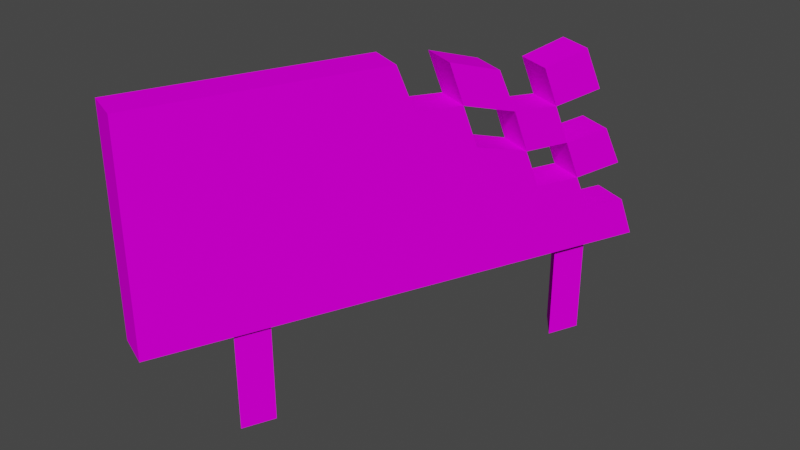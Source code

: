 # Source: dec_caltech_smol.blend  (saved by Blender 3.3.6; exported with 4.5.12 LTS)
import bpy
from mathutils import Matrix  # noqa: F401  (used for matrix-valued properties, if any)

bpy.ops.wm.read_factory_settings(use_empty=True)
scene = bpy.context.scene
scene.name = 'Scene'

# ---- collections
col_collection = bpy.data.collections.new('Collection'); scene.collection.children.link(col_collection)

# ---- images (referenced by path relative to the original .blend; pixels are not part of the script)
import os
ASSET_DIR = os.environ.get("B2B_ASSET_DIR", "")  # directory of the original .blend (textures are referenced by path, not embedded)
HERE = os.path.dirname(os.path.abspath(__file__))  # packed textures are extracted next to this script under _unpacked/

def load_image(name, relpath, width, height, colorspace="sRGB"):
    """Load a texture the original file referenced (path relative to the .blend, or extracted next to this script)."""
    p = next((c for c in (os.path.join(HERE, relpath), os.path.join(ASSET_DIR, relpath)) if relpath and os.path.exists(c)), "")
    if p:
        img = bpy.data.images.load(p, check_existing=True)
        img.name = name
    else:  # same state as the original file: an image datablock whose file is absent (Cycles renders it pink)
        img = bpy.data.images.new(name, width, height)
        img.source = "FILE"
        img.filepath = "//" + (relpath or name)
    img.colorspace_settings.name = colorspace
    return img
img_level3_sponser1_png_012 = load_image('level3_sponser1.png.012', 'level3_sponser1.png', 1024, 1024, 'sRGB')
img_level3_sponser3_png_012 = load_image('level3_sponser3.png.012', 'level3_sponser3.png', 1024, 1024, 'sRGB')

# ---- materials (node trees are filled in below, after node groups)
mat_level3_sponser1 = bpy.data.materials.new('level3_sponser1')
mat_level3_sponser1.alpha_threshold = 0.0
mat_level3_sponser1.use_transparent_shadow = False
mat_level3_sponser1.diffuse_color = (1.0, 1.0, 1.0, 1.0)
mat_level3_sponser1.roughness = 0.5
mat_level3_sponser3 = bpy.data.materials.new('level3_sponser3')
mat_level3_sponser3.alpha_threshold = 0.0
mat_level3_sponser3.use_transparent_shadow = False
mat_level3_sponser3.diffuse_color = (1.0, 1.0, 1.0, 1.0)
mat_level3_sponser3.roughness = 0.5

# ---- material node trees
mat_level3_sponser1.use_nodes = True; mat_level3_sponser1.node_tree.nodes.clear()
_N = mat_level3_sponser1.node_tree.nodes; _L = mat_level3_sponser1.node_tree.links
n0 = _N.new('ShaderNodeBsdfDiffuse'); n0.name = 'Diffuse BSDF'; n0.location = (0, 0)
n1 = _N.new('ShaderNodeTexImage'); n1.name = 'Image Texture'; n1.location = (0, 0)
n1.image = img_level3_sponser1_png_012
n2 = _N.new('ShaderNodeOutputMaterial'); n2.name = 'Material Output'; n2.location = (0, 0)
_L.new(n0.outputs[0], n2.inputs[0])
_L.new(n1.outputs[0], n0.inputs[0])
n2.is_active_output = True
mat_level3_sponser3.use_nodes = True; mat_level3_sponser3.node_tree.nodes.clear()
_N = mat_level3_sponser3.node_tree.nodes; _L = mat_level3_sponser3.node_tree.links
n0 = _N.new('ShaderNodeBsdfDiffuse'); n0.name = 'Diffuse BSDF'; n0.location = (0, 0)
n1 = _N.new('ShaderNodeTexImage'); n1.name = 'Image Texture'; n1.location = (0, 0)
n1.image = img_level3_sponser3_png_012
n2 = _N.new('ShaderNodeOutputMaterial'); n2.name = 'Material Output'; n2.location = (0, 0)
_L.new(n0.outputs[0], n2.inputs[0])
_L.new(n1.outputs[0], n0.inputs[0])
n2.is_active_output = True

# ---- world
world_world = bpy.data.worlds.new('World'); scene.world = world_world
world_world.use_nodes = True; world_world.node_tree.nodes.clear()
_N = world_world.node_tree.nodes; _L = world_world.node_tree.links
n0 = _N.new('ShaderNodeOutputWorld'); n0.name = 'World Output'; n0.location = (300, 300)
n1 = _N.new('ShaderNodeBackground'); n1.name = 'Background'; n1.location = (10, 300)
n1.inputs[0].default_value = (0.05088, 0.05088, 0.05088, 1.0)
_L.new(n1.outputs[0], n0.inputs[0])
n0.is_active_output = True
world_world.color = (0.05088, 0.05088, 0.05088)
world_world.use_sun_shadow = False
world_world.sun_shadow_jitter_overblur = 0.0

# ---- meshes
me_track13_pmd0_mesh_013 = bpy.data.meshes.new('TRACK13.PMD0.mesh.013')
me_track13_pmd0_mesh_013.from_pydata([(-2.149, -4.156, 2.0), (-2.149, -4.156, 6.347), (-1.457, -4.446, 6.347), (-1.457, -4.446, 2.0), (1.991, 3.798, 5.222), (1.626, 2.925, 5.045), (1.512, 2.653, 5.813), (1.854, 3.471, 6.05), (1.74, 3.198, 4.276), (1.398, 2.38, 4.276), (1.284, 2.107, 5.104), (2.083, 4.016, 4.394), (2.219, 4.343, 3.626), (1.854, 3.471, 3.508), (0.8734, 1.126, 5.399), (0.7594, 0.853, 6.227), (1.147, 1.78, 5.931), (0.06746, 1.142, 6.227), (0.4553, 2.07, 5.931), (1.048, 3.488, 4.276), (1.391, 4.306, 4.394), (0.9344, 3.215, 5.045), (0.8203, 2.942, 5.813), (1.299, 4.087, 5.222), (0.1815, 1.415, 5.399), (0.7062, 2.67, 4.276), (0.5922, 2.397, 5.104), (2.402, 4.78, 2.0), (2.288, 4.507, 2.798), (1.596, 4.796, 2.798), (1.71, 5.069, 2.0), (1.968, 3.744, 2.798), (1.277, 4.033, 2.798), (1.163, 3.76, 6.05), (1.163, 3.76, 3.508), (1.528, 4.633, 3.626), (0.9875, 1.398, 4.572), (1.512, 2.653, 3.508), (-0.3204, 0.2153, 6.345), (0.3715, -0.0741, 6.345), (-0.1835, 0.5425, 5.458), (0.5084, 0.2531, 5.458), (0.2956, 1.688, 4.572), (0.8203, 2.942, 3.508), (1.187, 3.837, 9.465e-05), (1.862, 3.912, 9.465e-05), (1.862, 3.912, 2.0), (1.187, 3.837, 2.0), (1.591, 3.289, 9.465e-05), (1.591, 3.289, 2.0), (-1.316, -2.326, 9.465e-05), (-0.6413, -2.252, 9.465e-05), (-0.6413, -2.252, 2.0), (-1.316, -2.326, 2.0), (-0.9117, -2.875, 9.465e-05), (-0.9117, -2.875, 2.0)], [], [(0, 3, 2, 1), (4, 7, 6, 5), (8, 5, 10, 9), (11, 8, 13, 12), (14, 10, 16, 15), (16, 18, 17, 15), (11, 20, 19, 8), (6, 22, 21, 5), (5, 21, 23, 4), (15, 17, 24, 14), (10, 26, 25, 9), (5, 21, 26, 10), (27, 30, 29, 28), (28, 29, 32, 31), (14, 24, 26, 10), (9, 25, 19, 8), (8, 19, 21, 5), (7, 33, 22, 6), (4, 23, 33, 7), (10, 26, 18, 16), (31, 27, 28), (8, 19, 34, 13), (13, 34, 35, 12), (12, 35, 20, 11), (36, 3, 37, 9), (1, 2, 39, 38), (39, 41, 40, 38), (41, 14, 24, 40), (14, 36, 42, 24), (36, 9, 25, 42), (9, 37, 43, 25), (37, 13, 34, 43), (13, 31, 32, 34), (31, 3, 27), (37, 3, 31, 13), (41, 39, 2, 3), (41, 3, 36, 14), (44, 47, 46, 45), (45, 46, 49, 48), (48, 49, 47, 44), (50, 53, 52, 51), (51, 52, 55, 54), (54, 55, 53, 50), (26, 24, 17, 18), (30, 32, 29), (35, 34, 19, 20), (19, 25, 26, 21), (23, 21, 22, 33), (0, 32, 30), (0, 40, 24, 42), (0, 42, 25, 43), (0, 43, 34, 32), (38, 40, 0, 1)])
me_track13_pmd0_mesh_013.polygons.foreach_set('material_index', [0, 0, 0, 0, 0, 0, 0, 0, 0, 0, 0, 0, 0, 0, 0, 0, 0, 0, 0, 0, 0, 0, 0, 0, 0, 0, 0, 0, 0, 0, 0, 0, 0, 0, 0, 0, 0, 1, 1, 1, 1, 1, 1, 0, 0, 0, 0, 0, 0, 0, 0, 0, 0])
_uv = me_track13_pmd0_mesh_013.uv_layers.new(name='UVMap')
_uv.uv.foreach_set('vector', [0.98, 0.2822, 0.98, 0.2822, 0.98, 0.4998, 0.98, 0.4998, 0.5699, 0.4435, 0.5862, 0.4849, 0.627, 0.4731, 0.6134, 0.4346, 0.5998, 0.3962, 0.6134, 0.4346, 0.6542, 0.4427, 0.6381, 0.4039, 0.559, 0.4021, 0.5998, 0.3962, 0.5813, 0.3628, 0.5427, 0.3636, 0.6969, 0.4549, 0.6542, 0.4427, 0.6705, 0.479, 0.7093, 0.4887, 0.6705, 0.479, 0.6705, 0.479, 0.7093, 0.4887, 0.7093, 0.4887, 0.559, 0.4021, 0.559, 0.4021, 0.5998, 0.3962, 0.5998, 0.3962, 0.627, 0.4731, 0.627, 0.4731, 0.6134, 0.4346, 0.6134, 0.4346, 0.6134, 0.4346, 0.6134, 0.4346, 0.5699, 0.4435, 0.5699, 0.4435, 0.7093, 0.4887, 0.7093, 0.4887, 0.6969, 0.4549, 0.6969, 0.4549, 0.6542, 0.4427, 0.6542, 0.4427, 0.6381, 0.4039, 0.6381, 0.4039, 0.6134, 0.4346, 0.6134, 0.4346, 0.6542, 0.4427, 0.6542, 0.4427, 0.5269, 0.2822, 0.5269, 0.2822, 0.5388, 0.3222, 0.5388, 0.3222, 0.5354, 0.3231, 0.5354, 0.3231, 0.5726, 0.3222, 0.5726, 0.3222, 0.6969, 0.4549, 0.6969, 0.4549, 0.6542, 0.4427, 0.6542, 0.4427, 0.6381, 0.4039, 0.6381, 0.4039, 0.5998, 0.3962, 0.5998, 0.3962, 0.5998, 0.3962, 0.5998, 0.3962, 0.6134, 0.4346, 0.6134, 0.4346, 0.5862, 0.4849, 0.5862, 0.4849, 0.627, 0.4731, 0.627, 0.4731, 0.5699, 0.4435, 0.5699, 0.4435, 0.5862, 0.4849, 0.5862, 0.4849, 0.6542, 0.4427, 0.6542, 0.4427, 0.6705, 0.479, 0.6705, 0.479, 0.5726, 0.3222, 0.521, 0.2822, 0.5346, 0.3222, 0.5998, 0.3962, 0.5998, 0.3962, 0.5813, 0.3628, 0.5813, 0.3628, 0.5813, 0.3628, 0.5813, 0.3628, 0.5427, 0.3636, 0.5427, 0.3636, 0.5427, 0.3636, 0.5427, 0.3636, 0.559, 0.4021, 0.559, 0.4021, 0.9152, 0.4323, 0.9442, 0.4194, 0.9089, 0.4269, 0.9103, 0.4308, 0.98, 0.4998, 0.98, 0.4998, 0.7628, 0.4997, 0.7628, 0.4997, 0.7628, 0.4997, 0.7467, 0.4574, 0.7467, 0.4574, 0.7628, 0.4997, 0.7419, 0.4566, 0.7041, 0.4531, 0.7041, 0.4531, 0.7419, 0.4566, 0.7036, 0.4533, 0.6875, 0.411, 0.6875, 0.411, 0.7036, 0.4533, 0.6875, 0.411, 0.6406, 0.3953, 0.6406, 0.3953, 0.6875, 0.411, 0.6406, 0.3962, 0.6253, 0.3595, 0.6253, 0.3595, 0.6406, 0.3962, 0.6185, 0.3586, 0.5862, 0.3577, 0.5862, 0.3577, 0.6185, 0.3586, 0.5862, 0.3577, 0.5726, 0.3222, 0.5726, 0.3222, 0.5862, 0.3577, 0.9035, 0.4234, 0.9442, 0.4194, 0.8983, 0.4194, 0.9089, 0.4269, 0.9442, 0.4194, 0.9035, 0.4234, 0.9048, 0.4269, 0.9209, 0.4367, 0.9225, 0.4411, 0.9442, 0.4412, 0.9442, 0.4194, 0.9209, 0.4367, 0.9442, 0.4194, 0.9152, 0.4323, 0.9165, 0.4364, 0.2471, 0.9506, 0.01243, 0.9506, 0.01243, 0.9798, 0.2471, 0.9798, 0.2471, 0.9506, 0.01243, 0.9506, 0.01243, 0.9798, 0.2471, 0.9798, 0.2471, 0.9506, 0.01243, 0.9506, 0.01243, 0.9798, 0.2471, 0.9798, 0.2471, 0.9506, 0.01243, 0.9506, 0.01243, 0.9798, 0.2471, 0.9798, 0.2471, 0.9506, 0.01243, 0.9506, 0.01243, 0.9798, 0.2471, 0.9798, 0.2471, 0.9506, 0.01243, 0.9506, 0.01243, 0.9798, 0.2471, 0.9798, 0.6542, 0.4427, 0.6969, 0.4549, 0.7093, 0.4887, 0.6705, 0.479, 0.5269, 0.2822, 0.5726, 0.3222, 0.5388, 0.3222, 0.5427, 0.3636, 0.5813, 0.3628, 0.5998, 0.3962, 0.559, 0.4021, 0.5998, 0.3962, 0.6381, 0.4039, 0.6542, 0.4427, 0.6134, 0.4346, 0.5699, 0.4435, 0.6134, 0.4346, 0.627, 0.4731, 0.5862, 0.4849, 0.98, 0.2822, 0.5726, 0.3222, 0.5235, 0.2822, 0.98, 0.2822, 0.7465, 0.4574, 0.7036, 0.4533, 0.6875, 0.411, 0.98, 0.2822, 0.6875, 0.411, 0.6406, 0.3953, 0.627, 0.3583, 0.98, 0.2822, 0.627, 0.3583, 0.5862, 0.3577, 0.5726, 0.3222, 0.7628, 0.4997, 0.7467, 0.4574, 0.98, 0.2822, 0.98, 0.4998])
me_track13_pmd0_mesh_013.materials.append(mat_level3_sponser1)
me_track13_pmd0_mesh_013.materials.append(mat_level3_sponser3)
me_track13_pmd0_mesh_013.use_remesh_preserve_volume = False
me_track13_pmd0_mesh_013.use_remesh_preserve_attributes = False
me_track13_pmd0_mesh_013.use_mirror_vertex_groups = False
me_track13_pmd0_mesh_013.update()

# ---- objects
ob_main = bpy.data.objects.new('main', me_track13_pmd0_mesh_013)

# ---- transforms, parenting, visibility, modifiers, constraints
ob_main.location = (0.0, 0.0, 0.0)
ob_main.lineart.crease_threshold = 0.0

# ---- collection membership
col_collection.objects.link(ob_main)

# ---- scene / render settings (as saved in the file)
scene.frame_start = 1; scene.frame_end = 250; scene.frame_set(1)
scene.render.engine = 'BLENDER_EEVEE_NEXT'
scene.cycles.sampling_pattern = 'TABULATED_SOBOL'
scene.cycles.use_light_tree = False
scene.view_settings.view_transform = 'Filmic'
bpy.context.view_layer.update()

# ---- added for rendering (the .blend has no active camera and no usable light): camera, sun
cam_auto = bpy.data.cameras.new('AutoCamera')
cam_auto.lens = 50.0
cam_auto.sensor_width = 36.0
cam_auto.clip_end = 1000.0
ob_auto_camera = bpy.data.objects.new('AutoCamera', cam_auto)
scene.collection.objects.link(ob_auto_camera)
ob_auto_camera.location = (11.5154, -13.3549, 12.2844)
ob_auto_camera.rotation_euler = (1.09748, -7.21219e-08, 0.694738)
scene.camera = ob_auto_camera
light_auto_sun = bpy.data.lights.new('AutoSun', 'SUN')
light_auto_sun.energy = 3.0
light_auto_sun.angle = 0.0523599
ob_auto_sun = bpy.data.objects.new('AutoSun', light_auto_sun)
scene.collection.objects.link(ob_auto_sun)
ob_auto_sun.rotation_euler = (0.872665, 0.174533, 0.523599)
bpy.context.view_layer.update()
